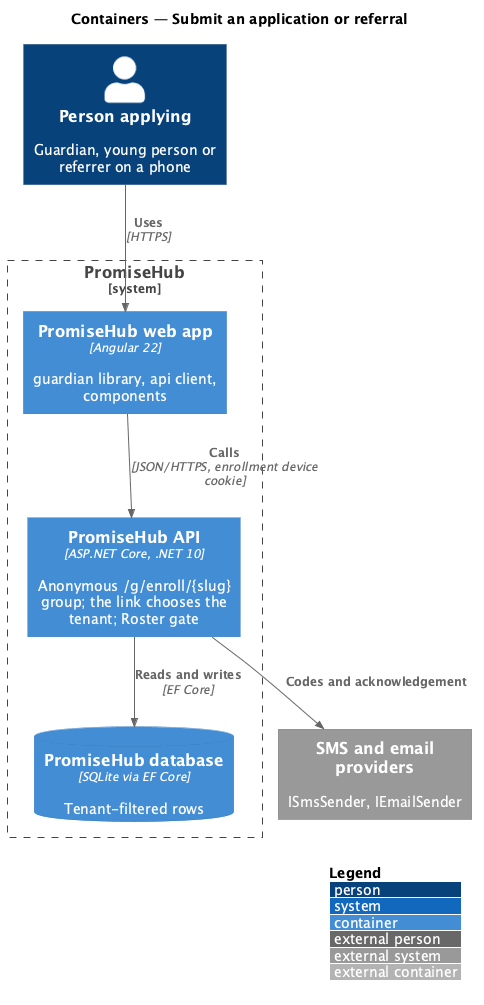

The diagram above was rendered by PlantUML. Its source (embedded in the PNG):
@startuml
!include <C4/C4_Container>
LAYOUT_WITH_LEGEND()
title Containers — Submit an application or referral
Person(a, "Person applying", "Guardian, young person or referrer on a phone")
System_Boundary(ph, "PromiseHub") {
  Container(web, "PromiseHub web app", "Angular 22", "guardian library, api client, components")
  Container(api, "PromiseHub API", "ASP.NET Core, .NET 10", "Anonymous /g/enroll/{slug} group; the link chooses the tenant; Roster gate")
  ContainerDb(db, "PromiseHub database", "SQLite via EF Core", "Tenant-filtered rows")
}
System_Ext(sms, "SMS and email providers", "ISmsSender, IEmailSender")
Rel(a, web, "Uses", "HTTPS")
Rel(web, api, "Calls", "JSON/HTTPS, enrollment device cookie")
Rel(api, db, "Reads and writes", "EF Core")
Rel(api, sms, "Codes and acknowledgement")
@enduml